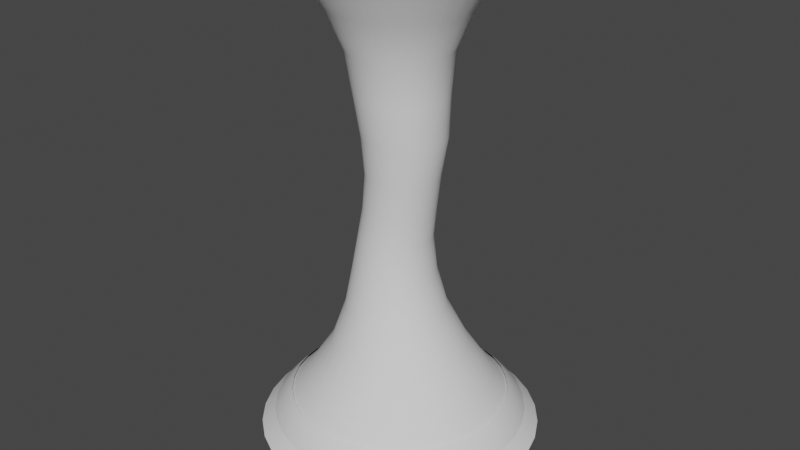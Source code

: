 # Source: TornadoMeshes02.blend  (saved by Blender 2.93.21; exported with 4.5.12 LTS)
import bpy
from mathutils import Matrix  # noqa: F401  (used for matrix-valued properties, if any)

bpy.ops.wm.read_factory_settings(use_empty=True)
scene = bpy.context.scene
scene.name = 'Scene'

# ---- collections
col_collection = bpy.data.collections.new('Collection'); scene.collection.children.link(col_collection)

# ---- world
world_world = bpy.data.worlds.new('World'); scene.world = world_world
world_world.use_nodes = True; world_world.node_tree.nodes.clear()
_N = world_world.node_tree.nodes; _L = world_world.node_tree.links
n0 = _N.new('ShaderNodeOutputWorld'); n0.name = 'World Output'; n0.location = (300, 300)
n1 = _N.new('ShaderNodeBackground'); n1.name = 'Background'; n1.location = (10, 300)
n1.inputs[0].default_value = (0.05088, 0.05088, 0.05088, 1.0)
_L.new(n1.outputs[0], n0.inputs[0])
n0.is_active_output = True
world_world.color = (0.05088, 0.05088, 0.05088)
world_world.use_sun_shadow = False
world_world.sun_shadow_jitter_overblur = 0.0

# ---- meshes
me_cylinder = bpy.data.meshes.new('Cylinder')
me_cylinder.from_pydata([(-3.274e-08, 3.296, 0.0), (-1.71e-08, 2.139, 11.0), (0.6429, 3.232, 0.0), (0.4172, 2.098, 11.0), (1.261, 3.045, 0.0), (0.8185, 1.976, 11.0), (1.831, 2.74, 0.0), (1.188, 1.778, 11.0), (2.33, 2.33, 0.0), (1.512, 1.512, 11.0), (2.74, 1.831, 0.0), (1.778, 1.188, 11.0), (3.045, 1.261, 0.0), (1.976, 0.8185, 11.0), (3.232, 0.6429, 0.0), (2.098, 0.4172, 11.0), (3.296, -8.445e-08, 0.0), (2.139, -7.37e-08, 11.0), (3.232, -0.6429, 0.0), (2.098, -0.4172, 11.0), (3.045, -1.261, 0.0), (1.976, -0.8185, 11.0), (2.74, -1.831, 0.0), (1.778, -1.188, 11.0), (2.33, -2.33, 0.0), (1.512, -1.512, 11.0), (1.831, -2.74, 0.0), (1.188, -1.778, 11.0), (1.261, -3.045, 0.0), (0.8185, -1.976, 11.0), (0.6429, -3.232, 0.0), (0.4172, -2.098, 11.0), (-3.208e-07, -3.296, 0.0), (-2.041e-07, -2.139, 11.0), (-0.6429, -3.232, 0.0), (-0.4172, -2.098, 11.0), (-1.261, -3.045, 0.0), (-0.8185, -1.976, 11.0), (-1.831, -2.74, 0.0), (-1.188, -1.778, 11.0), (-2.33, -2.33, 0.0), (-1.512, -1.512, 11.0), (-2.74, -1.831, 0.0), (-1.778, -1.188, 11.0), (-3.045, -1.261, 0.0), (-1.976, -0.8185, 11.0), (-3.232, -0.6429, 0.0), (-2.098, -0.4172, 11.0), (-3.296, 9.89e-08, 0.0), (-2.139, 4.53e-08, 11.0), (-3.232, 0.6429, 0.0), (-2.098, 0.4172, 11.0), (-3.045, 1.261, 0.0), (-1.976, 0.8185, 11.0), (-2.74, 1.831, 0.0), (-1.778, 1.188, 11.0), (-2.33, 2.33, 0.0), (-1.512, 1.512, 11.0), (-1.831, 2.74, 0.0), (-1.188, 1.778, 11.0), (-1.261, 3.045, 0.0), (-0.8185, 1.976, 11.0), (-0.6429, 3.232, 0.0), (-0.4172, 2.098, 11.0), (-0.1077, 1.171, 3.079), (-0.008649, 0.8176, 5.504), (0.0514, 1.039, 8.175), (0.254, 1.019, 8.175), (0.1508, 0.802, 5.504), (0.1197, 1.148, 3.08), (0.4489, 0.9595, 8.175), (0.3041, 0.7556, 5.504), (0.3383, 1.081, 3.081), (0.6284, 0.8636, 8.174), (0.4455, 0.6801, 5.504), (0.5395, 0.9726, 3.081), (0.7858, 0.7344, 8.174), (0.5695, 0.5786, 5.504), (0.7158, 0.8268, 3.081), (0.915, 0.577, 8.174), (0.6714, 0.4547, 5.503), (0.8604, 0.6494, 3.082), (1.011, 0.3975, 8.174), (0.747, 0.3132, 5.503), (0.9677, 0.4472, 3.082), (1.07, 0.2026, 8.174), (0.7936, 0.1597, 5.503), (1.034, 0.228, 3.082), (1.09, -4.452e-08, 8.174), (0.8093, -3.873e-08, 5.503), (1.056, -4.683e-08, 3.082), (1.07, -0.2026, 8.174), (0.7936, -0.1597, 5.503), (1.034, -0.228, 3.082), (1.011, -0.3975, 8.174), (0.747, -0.3132, 5.503), (0.9677, -0.4472, 3.082), (0.915, -0.577, 8.174), (0.6714, -0.4547, 5.503), (0.8604, -0.6494, 3.082), (0.7858, -0.7344, 8.174), (0.5695, -0.5786, 5.504), (0.7158, -0.8268, 3.081), (0.6284, -0.8636, 8.174), (0.4455, -0.6801, 5.504), (0.5395, -0.9726, 3.081), (0.4489, -0.9595, 8.175), (0.3041, -0.7556, 5.504), (0.3383, -1.081, 3.081), (0.254, -1.019, 8.175), (0.1508, -0.802, 5.504), (0.1197, -1.148, 3.08), (0.0514, -1.039, 8.175), (-0.008649, -0.8176, 5.504), (-0.1077, -1.171, 3.079), (-0.1512, -1.019, 8.175), (-0.1681, -0.8019, 5.504), (-0.3355, -1.15, 3.079), (-0.3461, -0.9595, 8.176), (-0.3215, -0.7554, 5.504), (-0.5548, -1.083, 3.078), (-0.5256, -0.8636, 8.176), (-0.4631, -0.6799, 5.504), (-0.757, -0.9755, 3.078), (-0.683, -0.7344, 8.176), (-0.5872, -0.5783, 5.504), (-0.9345, -0.83, 3.077), (-0.8122, -0.577, 8.176), (-0.6893, -0.4543, 5.504), (-1.08, -0.6524, 3.077), (-0.9081, -0.3975, 8.176), (-0.7651, -0.3129, 5.504), (-1.189, -0.4495, 3.077), (-0.9673, -0.2026, 8.176), (-0.8118, -0.1595, 5.504), (-1.255, -0.2292, 3.077), (-0.9872, 1.327e-08, 8.176), (-0.8275, 6.788e-09, 5.504), (-1.278, 1.846e-08, 3.076), (-0.9673, 0.2026, 8.176), (-0.8118, 0.1595, 5.504), (-1.255, 0.2292, 3.077), (-0.9081, 0.3975, 8.176), (-0.7651, 0.3129, 5.504), (-1.189, 0.4495, 3.077), (-0.8122, 0.577, 8.176), (-0.6893, 0.4543, 5.504), (-1.08, 0.6524, 3.077), (-0.683, 0.7344, 8.176), (-0.5872, 0.5783, 5.504), (-0.9345, 0.83, 3.077), (-0.5256, 0.8636, 8.176), (-0.4631, 0.6799, 5.504), (-0.757, 0.9755, 3.078), (-0.3461, 0.9595, 8.176), (-0.3215, 0.7554, 5.504), (-0.5548, 1.083, 3.078), (-0.1512, 1.019, 8.175), (-0.1681, 0.8019, 5.504), (-0.3355, 1.15, 3.079), (0.4299, 2.161, 1.171), (0.8433, 2.036, 1.171), (1.224, 1.832, 1.171), (1.558, 1.558, 1.171), (1.832, 1.224, 1.171), (2.036, 0.8433, 1.171), (2.161, 0.4299, 1.171), (2.204, -7.564e-08, 1.171), (2.161, -0.4299, 1.171), (2.036, -0.8433, 1.171), (1.832, -1.224, 1.171), (1.558, -1.558, 1.171), (1.224, -1.832, 1.171), (0.8433, -2.036, 1.171), (0.4299, -2.161, 1.171), (-2.137e-07, -2.204, 1.171), (-0.4299, -2.161, 1.171), (-0.8433, -2.036, 1.171), (-1.224, -1.832, 1.171), (-1.558, -1.558, 1.171), (-1.832, -1.224, 1.171), (-2.036, -0.8433, 1.171), (-2.161, -0.4299, 1.171), (-2.204, 4.696e-08, 1.171), (-2.161, 0.4299, 1.171), (-2.036, 0.8433, 1.171), (-1.832, 1.224, 1.171), (-1.558, 1.558, 1.171), (-1.224, 1.832, 1.171), (-0.8433, 2.036, 1.171), (-0.4299, 2.161, 1.171), (-2.106e-08, 2.204, 1.171), (-0.0003695, 1.589, 2.117), (0.3097, 1.559, 2.117), (0.6079, 1.468, 2.117), (0.8827, 1.322, 2.117), (1.124, 1.124, 2.117), (1.321, 0.883, 2.117), (1.468, 0.6082, 2.117), (1.559, 0.3101, 2.117), (1.589, -5.597e-08, 2.117), (1.559, -0.3101, 2.117), (1.468, -0.6082, 2.117), (1.321, -0.883, 2.117), (1.124, -1.124, 2.117), (0.8827, -1.322, 2.117), (0.6079, -1.468, 2.117), (0.3097, -1.559, 2.117), (-0.0003696, -1.589, 2.117), (-0.3104, -1.559, 2.117), (-0.6086, -1.468, 2.117), (-0.8834, -1.322, 2.117), (-1.124, -1.124, 2.117), (-1.322, -0.883, 2.117), (-1.469, -0.6082, 2.117), (-1.559, -0.3101, 2.117), (-1.59, 3.246e-08, 2.117), (-1.559, 0.3101, 2.117), (-1.469, 0.6082, 2.117), (-1.322, 0.883, 2.117), (-1.124, 1.124, 2.117), (-0.8834, 1.322, 2.117), (-0.6086, 1.468, 2.117), (-0.3104, 1.559, 2.117), (-5.116e-09, 1.592, 10.07), (0.3106, 1.562, 10.07), (0.6093, 1.471, 10.07), (0.8845, 1.324, 10.07), (1.126, 1.126, 10.07), (1.324, 0.8845, 10.07), (1.471, 0.6093, 10.07), (1.562, 0.3106, 10.07), (1.592, -5.867e-08, 10.07), (1.562, -0.3106, 10.07), (1.471, -0.6093, 10.07), (1.324, -0.8845, 10.07), (1.126, -1.126, 10.07), (0.8845, -1.324, 10.07), (0.6093, -1.471, 10.07), (0.3106, -1.562, 10.07), (-1.443e-07, -1.592, 10.07), (-0.3106, -1.562, 10.07), (-0.6093, -1.471, 10.07), (-0.8845, -1.324, 10.07), (-1.126, -1.126, 10.07), (-1.324, -0.8845, 10.07), (-1.471, -0.6093, 10.07), (-1.562, -0.3106, 10.07), (-1.592, 2.991e-08, 10.07), (-1.562, 0.3106, 10.07), (-1.471, 0.6093, 10.07), (-1.324, 0.8845, 10.07), (-1.126, 1.126, 10.07), (-0.8845, 1.324, 10.07), (-0.6093, 1.471, 10.07), (-0.3106, 1.562, 10.07), (0.23, 1.156, 9.176), (0.4512, 1.089, 9.176), (0.6551, 0.9804, 9.176), (0.8337, 0.8337, 9.176), (0.9804, 0.6551, 9.176), (1.089, 0.4512, 9.176), (1.156, 0.23, 9.176), (1.179, -4.832e-08, 9.176), (1.156, -0.23, 9.176), (1.089, -0.4512, 9.176), (0.9804, -0.6551, 9.176), (0.8337, -0.8337, 9.176), (0.6551, -0.9804, 9.176), (0.4512, -1.089, 9.176), (0.23, -1.156, 9.176), (-1.015e-07, -1.179, 9.176), (-0.23, -1.156, 9.176), (-0.4512, -1.089, 9.176), (-0.6551, -0.9804, 9.176), (-0.8337, -0.8337, 9.176), (-0.9804, -0.6551, 9.176), (-1.089, -0.4512, 9.176), (-1.156, -0.23, 9.176), (-1.179, 1.728e-08, 9.176), (-1.156, 0.23, 9.176), (-1.089, 0.4512, 9.176), (-0.9804, 0.6551, 9.176), (-0.8337, 0.8337, 9.176), (-0.6551, 0.9804, 9.176), (-0.4512, 1.089, 9.176), (-0.23, 1.156, 9.176), (1.584e-09, 1.179, 9.176), (0.2507, 0.8155, 6.363), (0.6765, 0.588, 6.363), (0.8567, 0.3182, 6.363), (0.7798, -0.462, 6.363), (0.6765, -0.588, 6.363), (0.4067, -0.7682, 6.363), (-0.0737, -0.8155, 6.362), (-0.2297, -0.7682, 6.362), (-0.4995, -0.5879, 6.362), (-0.603, -0.4619, 6.362), (-0.603, 0.4619, 6.362), (-0.3735, 0.6913, 6.362), (-0.0737, 0.8155, 6.362), (-0.1582, 0.9654, 3.955), (0.0301, 0.9469, 3.955), (0.2112, 0.8919, 3.955), (0.378, 0.8027, 3.955), (0.5243, 0.6826, 3.955), (0.6443, 0.5363, 3.955), (0.7335, 0.3694, 3.955), (0.7884, 0.1883, 3.955), (0.807, -3.927e-08, 3.955), (0.7884, -0.1883, 3.955), (0.7335, -0.3694, 3.955), (0.6443, -0.5364, 3.955), (0.5243, -0.6826, 3.955), (0.378, -0.8027, 3.955), (0.2112, -0.8919, 3.955), (0.0301, -0.9469, 3.955), (-0.1582, -0.9654, 3.955), (-0.3465, -0.9469, 3.955), (-0.5275, -0.8919, 3.955), (-0.6944, -0.8027, 3.955), (-0.8407, -0.6826, 3.955), (-0.9607, -0.5364, 3.955), (-1.05, -0.3694, 3.955), (-1.105, -0.1883, 3.955), (-1.123, 1.444e-08, 3.955), (-1.105, 0.1883, 3.955), (-1.05, 0.3694, 3.955), (-0.9607, 0.5364, 3.955), (-0.8407, 0.6826, 3.955), (-0.6944, 0.8027, 3.955), (-0.5275, 0.8919, 3.955), (-0.3465, 0.9469, 3.955), (-0.1176, 0.8428, 4.844), (0.04703, 0.8266, 4.844), (0.2051, 0.7787, 4.844), (0.3506, 0.7007, 4.844), (0.4782, 0.5959, 4.844), (0.5832, 0.4683, 4.844), (0.6613, 0.3226, 4.844), (0.7094, 0.1644, 4.844), (0.7257, -3.893e-08, 4.844), (0.7094, -0.1644, 4.844), (0.6613, -0.3226, 4.844), (0.5832, -0.4683, 4.844), (0.4782, -0.5959, 4.844), (0.3506, -0.7007, 4.844), (0.2051, -0.7787, 4.844), (0.04703, -0.8266, 4.844), (-0.1176, -0.8428, 4.844), (-0.2824, -0.8265, 4.844), (-0.441, -0.7784, 4.844), (-0.5873, -0.7004, 4.843), (-0.7156, -0.5955, 4.843), (-0.8209, -0.4678, 4.843), (-0.899, -0.3222, 4.843), (-0.947, -0.1643, 4.843), (-0.9632, 7.92e-09, 4.843), (-0.947, 0.1643, 4.843), (-0.899, 0.3222, 4.843), (-0.8209, 0.4678, 4.843), (-0.7156, 0.5955, 4.843), (-0.5873, 0.7004, 4.843), (-0.441, 0.7784, 4.844), (-0.2824, 0.8265, 4.844), (0.1335, 0.9432, 7.259), (0.3175, 0.9251, 7.259), (0.4943, 0.8714, 7.259), (0.6573, 0.7843, 7.26), (0.8001, 0.667, 7.26), (0.9174, 0.5241, 7.26), (1.005, 0.361, 7.26), (1.058, 0.184, 7.26), (1.076, -4.176e-08, 7.26), (1.058, -0.184, 7.26), (1.005, -0.361, 7.26), (0.9174, -0.5241, 7.26), (0.8001, -0.667, 7.26), (0.6573, -0.7843, 7.26), (0.4943, -0.8714, 7.259), (0.3175, -0.9251, 7.259), (0.1335, -0.9432, 7.259), (-0.05035, -0.9251, 7.259), (-0.2272, -0.8714, 7.259), (-0.3902, -0.7842, 7.259), (-0.533, -0.6669, 7.259), (-0.6502, -0.524, 7.259), (-0.7373, -0.3609, 7.259), (-0.791, -0.184, 7.259), (-0.8091, 1.071e-08, 7.259), (-0.791, 0.184, 7.259), (-0.7373, 0.3609, 7.259), (-0.6502, 0.524, 7.259), (-0.533, 0.6669, 7.259), (-0.3902, 0.7842, 7.259), (-0.2272, 0.8714, 7.259), (-0.05035, 0.9251, 7.259), (0.4067, 0.7682, 6.363), (0.5505, 0.6914, 6.363), (0.7798, 0.462, 6.363), (0.904, 0.1622, 6.363), (0.92, -3.904e-08, 6.363), (0.904, -0.1622, 6.363), (0.8567, -0.3182, 6.363), (0.5505, -0.6914, 6.363), (0.2507, -0.8155, 6.363), (0.08853, -0.8315, 6.362), (-0.3735, -0.6913, 6.362), (-0.6799, -0.3182, 6.362), (-0.7272, -0.1622, 6.362), (-0.7432, 7.227e-09, 6.362), (-0.7272, 0.1622, 6.362), (-0.6799, 0.3182, 6.362), (-0.4995, 0.5879, 6.362), (-0.2297, 0.7682, 6.362), (0.08853, 0.8315, 6.362)], [], [(224, 1, 3, 225), (225, 3, 5, 226), (226, 5, 7, 227), (227, 7, 9, 228), (228, 9, 11, 229), (229, 11, 13, 230), (230, 13, 15, 231), (231, 15, 17, 232), (232, 17, 19, 233), (233, 19, 21, 234), (234, 21, 23, 235), (235, 23, 25, 236), (236, 25, 27, 237), (237, 27, 29, 238), (238, 29, 31, 239), (239, 31, 33, 240), (240, 33, 35, 241), (241, 35, 37, 242), (242, 37, 39, 243), (243, 39, 41, 244), (244, 41, 43, 245), (245, 43, 45, 246), (246, 45, 47, 247), (247, 47, 49, 248), (248, 49, 51, 249), (249, 51, 53, 250), (250, 53, 55, 251), (251, 55, 57, 252), (252, 57, 59, 253), (253, 59, 61, 254), (364, 158, 65, 333), (254, 61, 63, 255), (255, 63, 1, 224), (223, 159, 64, 192), (396, 157, 66, 365), (222, 156, 159, 223), (363, 155, 158, 364), (395, 154, 157, 396), (221, 153, 156, 222), (362, 152, 155, 363), (394, 151, 154, 395), (220, 150, 153, 221), (361, 149, 152, 362), (393, 148, 151, 394), (219, 147, 150, 220), (360, 146, 149, 361), (392, 145, 148, 393), (218, 144, 147, 219), (359, 143, 146, 360), (391, 142, 145, 392), (217, 141, 144, 218), (358, 140, 143, 359), (390, 139, 142, 391), (216, 138, 141, 217), (357, 137, 140, 358), (389, 136, 139, 390), (215, 135, 138, 216), (356, 134, 137, 357), (388, 133, 136, 389), (214, 132, 135, 215), (355, 131, 134, 356), (387, 130, 133, 388), (213, 129, 132, 214), (354, 128, 131, 355), (386, 127, 130, 387), (212, 126, 129, 213), (353, 125, 128, 354), (385, 124, 127, 386), (211, 123, 126, 212), (352, 122, 125, 353), (384, 121, 124, 385), (210, 120, 123, 211), (351, 119, 122, 352), (383, 118, 121, 384), (209, 117, 120, 210), (350, 116, 119, 351), (382, 115, 118, 383), (208, 114, 117, 209), (349, 113, 116, 350), (381, 112, 115, 382), (207, 111, 114, 208), (348, 110, 113, 349), (380, 109, 112, 381), (206, 108, 111, 207), (347, 107, 110, 348), (379, 106, 109, 380), (205, 105, 108, 206), (346, 104, 107, 347), (378, 103, 106, 379), (204, 102, 105, 205), (345, 101, 104, 346), (377, 100, 103, 378), (203, 99, 102, 204), (344, 98, 101, 345), (376, 97, 100, 377), (202, 96, 99, 203), (343, 95, 98, 344), (375, 94, 97, 376), (201, 93, 96, 202), (342, 92, 95, 343), (374, 91, 94, 375), (200, 90, 93, 201), (341, 89, 92, 342), (373, 88, 91, 374), (199, 87, 90, 200), (340, 86, 89, 341), (372, 85, 88, 373), (198, 84, 87, 199), (339, 83, 86, 340), (371, 82, 85, 372), (197, 81, 84, 198), (338, 80, 83, 339), (370, 79, 82, 371), (196, 78, 81, 197), (337, 77, 80, 338), (369, 76, 79, 370), (195, 75, 78, 196), (336, 74, 77, 337), (368, 73, 76, 369), (194, 72, 75, 195), (335, 71, 74, 336), (367, 70, 73, 368), (193, 69, 72, 194), (334, 68, 71, 335), (366, 67, 70, 367), (192, 64, 69, 193), (333, 65, 68, 334), (365, 66, 67, 366), (0, 191, 160, 2), (2, 160, 161, 4), (4, 161, 162, 6), (6, 162, 163, 8), (8, 163, 164, 10), (10, 164, 165, 12), (12, 165, 166, 14), (14, 166, 167, 16), (16, 167, 168, 18), (18, 168, 169, 20), (20, 169, 170, 22), (22, 170, 171, 24), (24, 171, 172, 26), (26, 172, 173, 28), (28, 173, 174, 30), (30, 174, 175, 32), (32, 175, 176, 34), (34, 176, 177, 36), (36, 177, 178, 38), (38, 178, 179, 40), (40, 179, 180, 42), (42, 180, 181, 44), (44, 181, 182, 46), (46, 182, 183, 48), (48, 183, 184, 50), (50, 184, 185, 52), (52, 185, 186, 54), (54, 186, 187, 56), (56, 187, 188, 58), (58, 188, 189, 60), (60, 189, 190, 62), (62, 190, 191, 0), (191, 192, 193, 160), (160, 193, 194, 161), (161, 194, 195, 162), (162, 195, 196, 163), (163, 196, 197, 164), (164, 197, 198, 165), (165, 198, 199, 166), (166, 199, 200, 167), (167, 200, 201, 168), (168, 201, 202, 169), (169, 202, 203, 170), (170, 203, 204, 171), (171, 204, 205, 172), (172, 205, 206, 173), (173, 206, 207, 174), (174, 207, 208, 175), (175, 208, 209, 176), (176, 209, 210, 177), (177, 210, 211, 178), (178, 211, 212, 179), (179, 212, 213, 180), (180, 213, 214, 181), (181, 214, 215, 182), (182, 215, 216, 183), (183, 216, 217, 184), (184, 217, 218, 185), (185, 218, 219, 186), (186, 219, 220, 187), (187, 220, 221, 188), (188, 221, 222, 189), (189, 222, 223, 190), (190, 223, 192, 191), (286, 255, 224, 287), (285, 254, 255, 286), (284, 253, 254, 285), (283, 252, 253, 284), (282, 251, 252, 283), (281, 250, 251, 282), (280, 249, 250, 281), (279, 248, 249, 280), (278, 247, 248, 279), (277, 246, 247, 278), (276, 245, 246, 277), (275, 244, 245, 276), (274, 243, 244, 275), (273, 242, 243, 274), (272, 241, 242, 273), (271, 240, 241, 272), (270, 239, 240, 271), (269, 238, 239, 270), (268, 237, 238, 269), (267, 236, 237, 268), (266, 235, 236, 267), (265, 234, 235, 266), (264, 233, 234, 265), (263, 232, 233, 264), (262, 231, 232, 263), (261, 230, 231, 262), (260, 229, 230, 261), (259, 228, 229, 260), (258, 227, 228, 259), (257, 226, 227, 258), (256, 225, 226, 257), (287, 224, 225, 256), (66, 287, 256, 67), (67, 256, 257, 70), (70, 257, 258, 73), (73, 258, 259, 76), (76, 259, 260, 79), (79, 260, 261, 82), (82, 261, 262, 85), (85, 262, 263, 88), (88, 263, 264, 91), (91, 264, 265, 94), (94, 265, 266, 97), (97, 266, 267, 100), (100, 267, 268, 103), (103, 268, 269, 106), (106, 269, 270, 109), (109, 270, 271, 112), (112, 271, 272, 115), (115, 272, 273, 118), (118, 273, 274, 121), (121, 274, 275, 124), (124, 275, 276, 127), (127, 276, 277, 130), (130, 277, 278, 133), (133, 278, 279, 136), (136, 279, 280, 139), (139, 280, 281, 142), (142, 281, 282, 145), (145, 282, 283, 148), (148, 283, 284, 151), (151, 284, 285, 154), (154, 285, 286, 157), (157, 286, 287, 66), (64, 301, 302, 69), (69, 302, 303, 72), (72, 303, 304, 75), (75, 304, 305, 78), (78, 305, 306, 81), (81, 306, 307, 84), (84, 307, 308, 87), (87, 308, 309, 90), (90, 309, 310, 93), (93, 310, 311, 96), (96, 311, 312, 99), (99, 312, 313, 102), (102, 313, 314, 105), (105, 314, 315, 108), (108, 315, 316, 111), (111, 316, 317, 114), (114, 317, 318, 117), (117, 318, 319, 120), (120, 319, 320, 123), (123, 320, 321, 126), (126, 321, 322, 129), (129, 322, 323, 132), (132, 323, 324, 135), (135, 324, 325, 138), (138, 325, 326, 141), (141, 326, 327, 144), (144, 327, 328, 147), (147, 328, 329, 150), (150, 329, 330, 153), (153, 330, 331, 156), (156, 331, 332, 159), (159, 332, 301, 64), (301, 333, 334, 302), (302, 334, 335, 303), (303, 335, 336, 304), (304, 336, 337, 305), (305, 337, 338, 306), (306, 338, 339, 307), (307, 339, 340, 308), (308, 340, 341, 309), (309, 341, 342, 310), (310, 342, 343, 311), (311, 343, 344, 312), (312, 344, 345, 313), (313, 345, 346, 314), (314, 346, 347, 315), (315, 347, 348, 316), (316, 348, 349, 317), (317, 349, 350, 318), (318, 350, 351, 319), (319, 351, 352, 320), (320, 352, 353, 321), (321, 353, 354, 322), (322, 354, 355, 323), (323, 355, 356, 324), (324, 356, 357, 325), (325, 357, 358, 326), (326, 358, 359, 327), (327, 359, 360, 328), (328, 360, 361, 329), (329, 361, 362, 330), (330, 362, 363, 331), (331, 363, 364, 332), (332, 364, 333, 301), (415, 365, 366, 288), (288, 366, 367, 397), (397, 367, 368, 398), (398, 368, 369, 289), (289, 369, 370, 399), (399, 370, 371, 290), (290, 371, 372, 400), (400, 372, 373, 401), (401, 373, 374, 402), (402, 374, 375, 403), (403, 375, 376, 291), (291, 376, 377, 292), (292, 377, 378, 404), (404, 378, 379, 293), (293, 379, 380, 405), (405, 380, 381, 406), (406, 381, 382, 294), (294, 382, 383, 295), (295, 383, 384, 407), (407, 384, 385, 296), (296, 385, 386, 297), (297, 386, 387, 408), (408, 387, 388, 409), (409, 388, 389, 410), (410, 389, 390, 411), (411, 390, 391, 412), (412, 391, 392, 298), (298, 392, 393, 413), (413, 393, 394, 299), (299, 394, 395, 414), (414, 395, 396, 300), (300, 396, 365, 415), (158, 300, 415, 65), (155, 414, 300, 158), (152, 299, 414, 155), (149, 413, 299, 152), (146, 298, 413, 149), (143, 412, 298, 146), (140, 411, 412, 143), (137, 410, 411, 140), (134, 409, 410, 137), (131, 408, 409, 134), (128, 297, 408, 131), (125, 296, 297, 128), (122, 407, 296, 125), (119, 295, 407, 122), (116, 294, 295, 119), (113, 406, 294, 116), (110, 405, 406, 113), (107, 293, 405, 110), (104, 404, 293, 107), (101, 292, 404, 104), (98, 291, 292, 101), (95, 403, 291, 98), (92, 402, 403, 95), (89, 401, 402, 92), (86, 400, 401, 89), (83, 290, 400, 86), (80, 399, 290, 83), (77, 289, 399, 80), (74, 398, 289, 77), (71, 397, 398, 74), (68, 288, 397, 71), (65, 415, 288, 68)])
me_cylinder.polygons.foreach_set('use_smooth', [True] * 384)
_uv = me_cylinder.uv_layers.new(name='UVMap')
_uv.uv.foreach_set('vector', [1.0, 0.9148, 1.0, 1.0, 0.9688, 1.0, 0.9688, 0.9148, 0.9688, 0.9148, 0.9688, 1.0, 0.9375, 1.0, 0.9375, 0.9148, 0.9375, 0.9148, 0.9375, 1.0, 0.9062, 1.0, 0.9062, 0.9148, 0.9062, 0.9148, 0.9062, 1.0, 0.875, 1.0, 0.875, 0.9148, 0.875, 0.9148, 0.875, 1.0, 0.8437, 1.0, 0.8438, 0.9148, 0.8438, 0.9148, 0.8437, 1.0, 0.8125, 1.0, 0.8125, 0.9148, 0.8125, 0.9148, 0.8125, 1.0, 0.7812, 1.0, 0.7812, 0.9148, 0.7812, 0.9148, 0.7812, 1.0, 0.75, 1.0, 0.75, 0.9148, 0.75, 0.9148, 0.75, 1.0, 0.7188, 1.0, 0.7188, 0.9148, 0.7188, 0.9148, 0.7188, 1.0, 0.6875, 1.0, 0.6875, 0.9148, 0.6875, 0.9148, 0.6875, 1.0, 0.6562, 1.0, 0.6563, 0.9148, 0.6563, 0.9148, 0.6562, 1.0, 0.625, 1.0, 0.625, 0.9148, 0.625, 0.9148, 0.625, 1.0, 0.5938, 1.0, 0.5937, 0.9148, 0.5937, 0.9148, 0.5938, 1.0, 0.5625, 1.0, 0.5625, 0.9148, 0.5625, 0.9148, 0.5625, 1.0, 0.5312, 1.0, 0.5312, 0.9148, 0.5312, 0.9148, 0.5312, 1.0, 0.5, 1.0, 0.5, 0.9148, 0.5, 0.9148, 0.5, 1.0, 0.4688, 1.0, 0.4688, 0.9148, 0.4688, 0.9148, 0.4688, 1.0, 0.4375, 1.0, 0.4375, 0.9148, 0.4375, 0.9148, 0.4375, 1.0, 0.4062, 1.0, 0.4063, 0.9148, 0.4063, 0.9148, 0.4062, 1.0, 0.375, 1.0, 0.375, 0.9148, 0.375, 0.9148, 0.375, 1.0, 0.3438, 1.0, 0.3438, 0.9148, 0.3438, 0.9148, 0.3438, 1.0, 0.3125, 1.0, 0.3125, 0.9148, 0.3125, 0.9148, 0.3125, 1.0, 0.2812, 1.0, 0.2812, 0.9148, 0.2812, 0.9148, 0.2812, 1.0, 0.25, 1.0, 0.25, 0.9148, 0.25, 0.9148, 0.25, 1.0, 0.2188, 1.0, 0.2188, 0.9148, 0.2188, 0.9148, 0.2188, 1.0, 0.1875, 1.0, 0.1875, 0.9148, 0.1875, 0.9148, 0.1875, 1.0, 0.1562, 1.0, 0.1562, 0.9148, 0.1562, 0.9148, 0.1562, 1.0, 0.125, 1.0, 0.125, 0.9148, 0.125, 0.9148, 0.125, 1.0, 0.09375, 1.0, 0.09375, 0.9148, 0.09375, 0.9148, 0.09375, 1.0, 0.0625, 1.0, 0.0625, 0.9148, 0.03125, 0.4509, 0.03125, 0.5015, 0.0, 0.5015, 0.0, 0.4509, 0.0625, 0.9148, 0.0625, 1.0, 0.03125, 1.0, 0.03125, 0.9148, 0.03125, 0.9148, 0.03125, 1.0, 0.0, 1.0, 0.0, 0.9148, 0.03125, 0.1925, 0.03125, 0.282, 0.0, 0.282, 0.0, 0.1925, 0.03125, 0.6759, 0.03125, 0.7522, 0.0, 0.7522, 0.0, 0.6759, 0.0625, 0.1925, 0.0625, 0.282, 0.03125, 0.282, 0.03125, 0.1925, 0.0625, 0.4509, 0.0625, 0.5015, 0.03125, 0.5015, 0.03125, 0.4509, 0.0625, 0.6759, 0.0625, 0.7522, 0.03125, 0.7522, 0.03125, 0.6759, 0.09375, 0.1925, 0.09375, 0.282, 0.0625, 0.282, 0.0625, 0.1925, 0.09375, 0.4509, 0.09375, 0.5015, 0.0625, 0.5015, 0.0625, 0.4509, 0.09375, 0.6759, 0.09375, 0.7522, 0.0625, 0.7522, 0.0625, 0.6759, 0.125, 0.1925, 0.125, 0.282, 0.09375, 0.282, 0.09375, 0.1925, 0.125, 0.4509, 0.125, 0.5015, 0.09375, 0.5015, 0.09375, 0.4509, 0.125, 0.6759, 0.125, 0.7522, 0.09375, 0.7522, 0.09375, 0.6759, 0.1562, 0.1925, 0.1563, 0.282, 0.125, 0.282, 0.125, 0.1925, 0.1562, 0.4509, 0.1563, 0.5015, 0.125, 0.5015, 0.125, 0.4509, 0.1563, 0.6759, 0.1563, 0.7522, 0.125, 0.7522, 0.125, 0.6759, 0.1875, 0.1925, 0.1875, 0.282, 0.1563, 0.282, 0.1562, 0.1925, 0.1875, 0.4509, 0.1875, 0.5015, 0.1563, 0.5015, 0.1562, 0.4509, 0.1875, 0.6759, 0.1875, 0.7522, 0.1563, 0.7522, 0.1563, 0.6759, 0.2188, 0.1925, 0.2188, 0.282, 0.1875, 0.282, 0.1875, 0.1925, 0.2188, 0.4509, 0.2188, 0.5015, 0.1875, 0.5015, 0.1875, 0.4509, 0.2188, 0.6759, 0.2188, 0.7522, 0.1875, 0.7522, 0.1875, 0.6759, 0.25, 0.1925, 0.25, 0.282, 0.2188, 0.282, 0.2188, 0.1925, 0.25, 0.4509, 0.25, 0.5015, 0.2188, 0.5015, 0.2188, 0.4509, 0.25, 0.6759, 0.25, 0.7522, 0.2188, 0.7522, 0.2188, 0.6759, 0.2812, 0.1925, 0.2813, 0.282, 0.25, 0.282, 0.25, 0.1925, 0.2812, 0.4509, 0.2812, 0.5015, 0.25, 0.5015, 0.25, 0.4509, 0.2812, 0.6759, 0.2813, 0.7522, 0.25, 0.7522, 0.25, 0.6759, 0.3125, 0.1925, 0.3125, 0.282, 0.2813, 0.282, 0.2812, 0.1925, 0.3125, 0.4509, 0.3125, 0.5015, 0.2812, 0.5015, 0.2812, 0.4509, 0.3125, 0.6759, 0.3125, 0.7522, 0.2813, 0.7522, 0.2812, 0.6759, 0.3438, 0.1925, 0.3438, 0.282, 0.3125, 0.282, 0.3125, 0.1925, 0.3437, 0.4509, 0.3437, 0.5015, 0.3125, 0.5015, 0.3125, 0.4509, 0.3438, 0.6759, 0.3438, 0.7522, 0.3125, 0.7522, 0.3125, 0.6759, 0.375, 0.1925, 0.375, 0.282, 0.3438, 0.282, 0.3438, 0.1925, 0.375, 0.4509, 0.375, 0.5015, 0.3437, 0.5015, 0.3437, 0.4509, 0.375, 0.6759, 0.375, 0.7522, 0.3438, 0.7522, 0.3438, 0.6759, 0.4062, 0.1925, 0.4062, 0.282, 0.375, 0.282, 0.375, 0.1925, 0.4062, 0.4509, 0.4063, 0.5015, 0.375, 0.5015, 0.375, 0.4509, 0.4062, 0.6759, 0.4062, 0.7522, 0.375, 0.7522, 0.375, 0.6759, 0.4375, 0.1925, 0.4375, 0.282, 0.4062, 0.282, 0.4062, 0.1925, 0.4375, 0.4509, 0.4375, 0.5015, 0.4063, 0.5015, 0.4062, 0.4509, 0.4375, 0.6759, 0.4375, 0.7522, 0.4062, 0.7522, 0.4062, 0.6759, 0.4687, 0.1925, 0.4688, 0.282, 0.4375, 0.282, 0.4375, 0.1925, 0.4687, 0.4509, 0.4687, 0.5015, 0.4375, 0.5015, 0.4375, 0.4509, 0.4687, 0.6759, 0.4688, 0.7522, 0.4375, 0.7522, 0.4375, 0.6759, 0.5, 0.1925, 0.5, 0.282, 0.4688, 0.282, 0.4687, 0.1925, 0.5, 0.4509, 0.5, 0.5015, 0.4687, 0.5015, 0.4687, 0.4509, 0.5, 0.6759, 0.5, 0.7522, 0.4688, 0.7522, 0.4687, 0.6759, 0.5312, 0.1925, 0.5312, 0.282, 0.5, 0.282, 0.5, 0.1925, 0.5312, 0.4509, 0.5312, 0.5015, 0.5, 0.5015, 0.5, 0.4509, 0.5312, 0.6759, 0.5312, 0.7522, 0.5, 0.7522, 0.5, 0.6759, 0.5625, 0.1925, 0.5625, 0.282, 0.5312, 0.282, 0.5312, 0.1925, 0.5625, 0.4509, 0.5625, 0.5015, 0.5312, 0.5015, 0.5312, 0.4509, 0.5625, 0.6759, 0.5625, 0.7522, 0.5312, 0.7522, 0.5312, 0.6759, 0.5938, 0.1925, 0.5938, 0.282, 0.5625, 0.282, 0.5625, 0.1925, 0.5937, 0.4509, 0.5938, 0.5015, 0.5625, 0.5015, 0.5625, 0.4509, 0.5938, 0.6759, 0.5937, 0.7522, 0.5625, 0.7522, 0.5625, 0.6759, 0.625, 0.1925, 0.625, 0.282, 0.5938, 0.282, 0.5938, 0.1925, 0.625, 0.4509, 0.625, 0.5015, 0.5938, 0.5015, 0.5937, 0.4509, 0.625, 0.6759, 0.625, 0.7522, 0.5937, 0.7522, 0.5938, 0.6759, 0.6562, 0.1925, 0.6562, 0.282, 0.625, 0.282, 0.625, 0.1925, 0.6562, 0.4509, 0.6562, 0.5015, 0.625, 0.5015, 0.625, 0.4509, 0.6563, 0.6759, 0.6562, 0.7522, 0.625, 0.7522, 0.625, 0.6759, 0.6875, 0.1925, 0.6875, 0.282, 0.6562, 0.282, 0.6562, 0.1925, 0.6875, 0.4509, 0.6875, 0.5015, 0.6562, 0.5015, 0.6562, 0.4509, 0.6875, 0.6759, 0.6875, 0.7522, 0.6562, 0.7522, 0.6563, 0.6759, 0.7188, 0.1925, 0.7188, 0.282, 0.6875, 0.282, 0.6875, 0.1925, 0.7187, 0.4509, 0.7187, 0.5015, 0.6875, 0.5015, 0.6875, 0.4509, 0.7188, 0.6759, 0.7188, 0.7522, 0.6875, 0.7522, 0.6875, 0.6759, 0.75, 0.1925, 0.75, 0.282, 0.7188, 0.282, 0.7188, 0.1925, 0.75, 0.4509, 0.75, 0.5015, 0.7187, 0.5015, 0.7187, 0.4509, 0.75, 0.6759, 0.75, 0.7522, 0.7188, 0.7522, 0.7188, 0.6759, 0.7812, 0.1925, 0.7813, 0.282, 0.75, 0.282, 0.75, 0.1925, 0.7812, 0.4509, 0.7812, 0.5015, 0.75, 0.5015, 0.75, 0.4509, 0.7813, 0.6759, 0.7813, 0.7522, 0.75, 0.7522, 0.75, 0.6759, 0.8125, 0.1925, 0.8125, 0.282, 0.7813, 0.282, 0.7812, 0.1925, 0.8125, 0.4509, 0.8125, 0.5015, 0.7812, 0.5015, 0.7812, 0.4509, 0.8125, 0.6759, 0.8125, 0.7522, 0.7813, 0.7522, 0.7813, 0.6759, 0.8437, 0.1925, 0.8438, 0.282, 0.8125, 0.282, 0.8125, 0.1925, 0.8438, 0.4509, 0.8438, 0.5015, 0.8125, 0.5015, 0.8125, 0.4509, 0.8438, 0.6759, 0.8438, 0.7522, 0.8125, 0.7522, 0.8125, 0.6759, 0.875, 0.1925, 0.875, 0.282, 0.8438, 0.282, 0.8437, 0.1925, 0.875, 0.4509, 0.875, 0.5015, 0.8438, 0.5015, 0.8438, 0.4509, 0.875, 0.6759, 0.875, 0.7522, 0.8438, 0.7522, 0.8438, 0.6759, 0.9062, 0.1925, 0.9062, 0.282, 0.875, 0.282, 0.875, 0.1925, 0.9062, 0.4509, 0.9062, 0.5015, 0.875, 0.5015, 0.875, 0.4509, 0.9062, 0.6759, 0.9062, 0.7522, 0.875, 0.7522, 0.875, 0.6759, 0.9375, 0.1925, 0.9375, 0.282, 0.9062, 0.282, 0.9062, 0.1925, 0.9375, 0.4509, 0.9375, 0.5015, 0.9062, 0.5015, 0.9062, 0.4509, 0.9375, 0.6759, 0.9375, 0.7522, 0.9062, 0.7522, 0.9062, 0.6759, 0.9687, 0.1925, 0.9688, 0.282, 0.9375, 0.282, 0.9375, 0.1925, 0.9687, 0.4509, 0.9688, 0.5015, 0.9375, 0.5015, 0.9375, 0.4509, 0.9687, 0.6759, 0.9687, 0.7522, 0.9375, 0.7522, 0.9375, 0.6759, 1.0, 0.1925, 1.0, 0.282, 0.9688, 0.282, 0.9687, 0.1925, 1.0, 0.4509, 1.0, 0.5015, 0.9688, 0.5015, 0.9687, 0.4509, 1.0, 0.6759, 1.0, 0.7522, 0.9687, 0.7522, 0.9687, 0.6759, 1.0, 0.0, 1.0, 0.1065, 0.9688, 0.1065, 0.9688, 0.0, 0.9688, 0.0, 0.9688, 0.1065, 0.9375, 0.1065, 0.9375, 0.0, 0.9375, 0.0, 0.9375, 0.1065, 0.9063, 0.1065, 0.9063, 0.0, 0.9063, 0.0, 0.9063, 0.1065, 0.875, 0.1065, 0.875, 0.0, 0.875, 0.0, 0.875, 0.1065, 0.8437, 0.1065, 0.8438, 0.0, 0.8438, 0.0, 0.8437, 0.1065, 0.8125, 0.1065, 0.8125, 0.0, 0.8125, 0.0, 0.8125, 0.1065, 0.7813, 0.1065, 0.7812, 0.0, 0.7812, 0.0, 0.7813, 0.1065, 0.75, 0.1065, 0.75, 0.0, 0.75, 0.0, 0.75, 0.1065, 0.7188, 0.1065, 0.7188, 0.0, 0.7188, 0.0, 0.7188, 0.1065, 0.6875, 0.1065, 0.6875, 0.0, 0.6875, 0.0, 0.6875, 0.1065, 0.6562, 0.1065, 0.6563, 0.0, 0.6563, 0.0, 0.6562, 0.1065, 0.625, 0.1065, 0.625, 0.0, 0.625, 0.0, 0.625, 0.1065, 0.5938, 0.1065, 0.5938, 0.0, 0.5938, 0.0, 0.5938, 0.1065, 0.5625, 0.1065, 0.5625, 0.0, 0.5625, 0.0, 0.5625, 0.1065, 0.5312, 0.1065, 0.5312, 0.0, 0.5312, 0.0, 0.5312, 0.1065, 0.5, 0.1065, 0.5, 0.0, 0.5, 0.0, 0.5, 0.1065, 0.4688, 0.1065, 0.4687, 0.0, 0.4687, 0.0, 0.4688, 0.1065, 0.4375, 0.1065, 0.4375, 0.0, 0.4375, 0.0, 0.4375, 0.1065, 0.4063, 0.1065, 0.4063, 0.0, 0.4063, 0.0, 0.4063, 0.1065, 0.375, 0.1065, 0.375, 0.0, 0.375, 0.0, 0.375, 0.1065, 0.3437, 0.1065, 0.3438, 0.0, 0.3438, 0.0, 0.3437, 0.1065, 0.3125, 0.1065, 0.3125, 0.0, 0.3125, 0.0, 0.3125, 0.1065, 0.2812, 0.1065, 0.2812, 0.0, 0.2812, 0.0, 0.2812, 0.1065, 0.25, 0.1065, 0.25, 0.0, 0.25, 0.0, 0.25, 0.1065, 0.2188, 0.1065, 0.2188, 0.0, 0.2188, 0.0, 0.2188, 0.1065, 0.1875, 0.1065, 0.1875, 0.0, 0.1875, 0.0, 0.1875, 0.1065, 0.1562, 0.1065, 0.1562, 0.0, 0.1562, 0.0, 0.1562, 0.1065, 0.125, 0.1065, 0.125, 0.0, 0.125, 0.0, 0.125, 0.1065, 0.09375, 0.1065, 0.09375, 0.0, 0.09375, 0.0, 0.09375, 0.1065, 0.0625, 0.1065, 0.0625, 0.0, 0.0625, 0.0, 0.0625, 0.1065, 0.03125, 0.1065, 0.03125, 0.0, 0.03125, 0.0, 0.03125, 0.1065, 0.0, 0.1065, 0.0, 0.0, 1.0, 0.1065, 1.0, 0.1925, 0.9687, 0.1925, 0.9688, 0.1065, 0.9688, 0.1065, 0.9687, 0.1925, 0.9375, 0.1925, 0.9375, 0.1065, 0.9375, 0.1065, 0.9375, 0.1925, 0.9062, 0.1925, 0.9063, 0.1065, 0.9063, 0.1065, 0.9062, 0.1925, 0.875, 0.1925, 0.875, 0.1065, 0.875, 0.1065, 0.875, 0.1925, 0.8437, 0.1925, 0.8437, 0.1065, 0.8437, 0.1065, 0.8437, 0.1925, 0.8125, 0.1925, 0.8125, 0.1065, 0.8125, 0.1065, 0.8125, 0.1925, 0.7812, 0.1925, 0.7813, 0.1065, 0.7813, 0.1065, 0.7812, 0.1925, 0.75, 0.1925, 0.75, 0.1065, 0.75, 0.1065, 0.75, 0.1925, 0.7188, 0.1925, 0.7188, 0.1065, 0.7188, 0.1065, 0.7188, 0.1925, 0.6875, 0.1925, 0.6875, 0.1065, 0.6875, 0.1065, 0.6875, 0.1925, 0.6562, 0.1925, 0.6562, 0.1065, 0.6562, 0.1065, 0.6562, 0.1925, 0.625, 0.1925, 0.625, 0.1065, 0.625, 0.1065, 0.625, 0.1925, 0.5938, 0.1925, 0.5938, 0.1065, 0.5938, 0.1065, 0.5938, 0.1925, 0.5625, 0.1925, 0.5625, 0.1065, 0.5625, 0.1065, 0.5625, 0.1925, 0.5312, 0.1925, 0.5312, 0.1065, 0.5312, 0.1065, 0.5312, 0.1925, 0.5, 0.1925, 0.5, 0.1065, 0.5, 0.1065, 0.5, 0.1925, 0.4687, 0.1925, 0.4688, 0.1065, 0.4688, 0.1065, 0.4687, 0.1925, 0.4375, 0.1925, 0.4375, 0.1065, 0.4375, 0.1065, 0.4375, 0.1925, 0.4062, 0.1925, 0.4063, 0.1065, 0.4063, 0.1065, 0.4062, 0.1925, 0.375, 0.1925, 0.375, 0.1065, 0.375, 0.1065, 0.375, 0.1925, 0.3438, 0.1925, 0.3437, 0.1065, 0.3437, 0.1065, 0.3438, 0.1925, 0.3125, 0.1925, 0.3125, 0.1065, 0.3125, 0.1065, 0.3125, 0.1925, 0.2812, 0.1925, 0.2812, 0.1065, 0.2812, 0.1065, 0.2812, 0.1925, 0.25, 0.1925, 0.25, 0.1065, 0.25, 0.1065, 0.25, 0.1925, 0.2188, 0.1925, 0.2188, 0.1065, 0.2188, 0.1065, 0.2188, 0.1925, 0.1875, 0.1925, 0.1875, 0.1065, 0.1875, 0.1065, 0.1875, 0.1925, 0.1562, 0.1925, 0.1562, 0.1065, 0.1562, 0.1065, 0.1562, 0.1925, 0.125, 0.1925, 0.125, 0.1065, 0.125, 0.1065, 0.125, 0.1925, 0.09375, 0.1925, 0.09375, 0.1065, 0.09375, 0.1065, 0.09375, 0.1925, 0.0625, 0.1925, 0.0625, 0.1065, 0.0625, 0.1065, 0.0625, 0.1925, 0.03125, 0.1925, 0.03125, 0.1065, 0.03125, 0.1065, 0.03125, 0.1925, 0.0, 0.1925, 0.0, 0.1065, 0.03125, 0.8341, 0.03125, 0.9148, 0.0, 0.9148, 0.0, 0.8341, 0.0625, 0.8341, 0.0625, 0.9148, 0.03125, 0.9148, 0.03125, 0.8341, 0.09375, 0.8341, 0.09375, 0.9148, 0.0625, 0.9148, 0.0625, 0.8341, 0.125, 0.8341, 0.125, 0.9148, 0.09375, 0.9148, 0.09375, 0.8341, 0.1562, 0.8341, 0.1562, 0.9148, 0.125, 0.9148, 0.125, 0.8341, 0.1875, 0.8341, 0.1875, 0.9148, 0.1562, 0.9148, 0.1562, 0.8341, 0.2188, 0.8341, 0.2188, 0.9148, 0.1875, 0.9148, 0.1875, 0.8341, 0.25, 0.8341, 0.25, 0.9148, 0.2188, 0.9148, 0.2188, 0.8341, 0.2812, 0.8341, 0.2812, 0.9148, 0.25, 0.9148, 0.25, 0.8341, 0.3125, 0.8341, 0.3125, 0.9148, 0.2812, 0.9148, 0.2812, 0.8341, 0.3438, 0.8341, 0.3438, 0.9148, 0.3125, 0.9148, 0.3125, 0.8341, 0.375, 0.8341, 0.375, 0.9148, 0.3438, 0.9148, 0.3438, 0.8341, 0.4062, 0.8341, 0.4063, 0.9148, 0.375, 0.9148, 0.375, 0.8341, 0.4375, 0.8341, 0.4375, 0.9148, 0.4063, 0.9148, 0.4062, 0.8341, 0.4688, 0.8341, 0.4688, 0.9148, 0.4375, 0.9148, 0.4375, 0.8341, 0.5, 0.8341, 0.5, 0.9148, 0.4688, 0.9148, 0.4688, 0.8341, 0.5312, 0.8341, 0.5312, 0.9148, 0.5, 0.9148, 0.5, 0.8341, 0.5625, 0.8341, 0.5625, 0.9148, 0.5312, 0.9148, 0.5312, 0.8341, 0.5938, 0.8341, 0.5937, 0.9148, 0.5625, 0.9148, 0.5625, 0.8341, 0.625, 0.8341, 0.625, 0.9148, 0.5937, 0.9148, 0.5938, 0.8341, 0.6562, 0.8341, 0.6563, 0.9148, 0.625, 0.9148, 0.625, 0.8341, 0.6875, 0.8341, 0.6875, 0.9148, 0.6563, 0.9148, 0.6562, 0.8341, 0.7188, 0.8341, 0.7188, 0.9148, 0.6875, 0.9148, 0.6875, 0.8341, 0.75, 0.8341, 0.75, 0.9148, 0.7188, 0.9148, 0.7188, 0.8341, 0.7812, 0.8341, 0.7812, 0.9148, 0.75, 0.9148, 0.75, 0.8341, 0.8125, 0.8341, 0.8125, 0.9148, 0.7812, 0.9148, 0.7812, 0.8341, 0.8438, 0.8341, 0.8438, 0.9148, 0.8125, 0.9148, 0.8125, 0.8341, 0.875, 0.8341, 0.875, 0.9148, 0.8438, 0.9148, 0.8438, 0.8341, 0.9062, 0.8341, 0.9062, 0.9148, 0.875, 0.9148, 0.875, 0.8341, 0.9375, 0.8341, 0.9375, 0.9148, 0.9062, 0.9148, 0.9062, 0.8341, 0.9688, 0.8341, 0.9688, 0.9148, 0.9375, 0.9148, 0.9375, 0.8341, 1.0, 0.8341, 1.0, 0.9148, 0.9688, 0.9148, 0.9688, 0.8341, 1.0, 0.7522, 1.0, 0.8341, 0.9688, 0.8341, 0.9687, 0.7522, 0.9687, 0.7522, 0.9688, 0.8341, 0.9375, 0.8341, 0.9375, 0.7522, 0.9375, 0.7522, 0.9375, 0.8341, 0.9062, 0.8341, 0.9062, 0.7522, 0.9062, 0.7522, 0.9062, 0.8341, 0.875, 0.8341, 0.875, 0.7522, 0.875, 0.7522, 0.875, 0.8341, 0.8438, 0.8341, 0.8438, 0.7522, 0.8438, 0.7522, 0.8438, 0.8341, 0.8125, 0.8341, 0.8125, 0.7522, 0.8125, 0.7522, 0.8125, 0.8341, 0.7812, 0.8341, 0.7813, 0.7522, 0.7813, 0.7522, 0.7812, 0.8341, 0.75, 0.8341, 0.75, 0.7522, 0.75, 0.7522, 0.75, 0.8341, 0.7188, 0.8341, 0.7188, 0.7522, 0.7188, 0.7522, 0.7188, 0.8341, 0.6875, 0.8341, 0.6875, 0.7522, 0.6875, 0.7522, 0.6875, 0.8341, 0.6562, 0.8341, 0.6562, 0.7522, 0.6562, 0.7522, 0.6562, 0.8341, 0.625, 0.8341, 0.625, 0.7522, 0.625, 0.7522, 0.625, 0.8341, 0.5938, 0.8341, 0.5937, 0.7522, 0.5937, 0.7522, 0.5938, 0.8341, 0.5625, 0.8341, 0.5625, 0.7522, 0.5625, 0.7522, 0.5625, 0.8341, 0.5312, 0.8341, 0.5312, 0.7522, 0.5312, 0.7522, 0.5312, 0.8341, 0.5, 0.8341, 0.5, 0.7522, 0.5, 0.7522, 0.5, 0.8341, 0.4688, 0.8341, 0.4688, 0.7522, 0.4688, 0.7522, 0.4688, 0.8341, 0.4375, 0.8341, 0.4375, 0.7522, 0.4375, 0.7522, 0.4375, 0.8341, 0.4062, 0.8341, 0.4062, 0.7522, 0.4062, 0.7522, 0.4062, 0.8341, 0.375, 0.8341, 0.375, 0.7522, 0.375, 0.7522, 0.375, 0.8341, 0.3438, 0.8341, 0.3438, 0.7522, 0.3438, 0.7522, 0.3438, 0.8341, 0.3125, 0.8341, 0.3125, 0.7522, 0.3125, 0.7522, 0.3125, 0.8341, 0.2812, 0.8341, 0.2813, 0.7522, 0.2813, 0.7522, 0.2812, 0.8341, 0.25, 0.8341, 0.25, 0.7522, 0.25, 0.7522, 0.25, 0.8341, 0.2188, 0.8341, 0.2188, 0.7522, 0.2188, 0.7522, 0.2188, 0.8341, 0.1875, 0.8341, 0.1875, 0.7522, 0.1875, 0.7522, 0.1875, 0.8341, 0.1562, 0.8341, 0.1563, 0.7522, 0.1563, 0.7522, 0.1562, 0.8341, 0.125, 0.8341, 0.125, 0.7522, 0.125, 0.7522, 0.125, 0.8341, 0.09375, 0.8341, 0.09375, 0.7522, 0.09375, 0.7522, 0.09375, 0.8341, 0.0625, 0.8341, 0.0625, 0.7522, 0.0625, 0.7522, 0.0625, 0.8341, 0.03125, 0.8341, 0.03125, 0.7522, 0.03125, 0.7522, 0.03125, 0.8341, 0.0, 0.8341, 0.0, 0.7522, 1.0, 0.282, 1.0, 0.3873, 0.9687, 0.3873, 0.9688, 0.282, 0.9688, 0.282, 0.9687, 0.3873, 0.9375, 0.3873, 0.9375, 0.282, 0.9375, 0.282, 0.9375, 0.3873, 0.9062, 0.3873, 0.9062, 0.282, 0.9062, 0.282, 0.9062, 0.3873, 0.875, 0.3873, 0.875, 0.282, 0.875, 0.282, 0.875, 0.3873, 0.8438, 0.3873, 0.8438, 0.282, 0.8438, 0.282, 0.8438, 0.3873, 0.8125, 0.3873, 0.8125, 0.282, 0.8125, 0.282, 0.8125, 0.3873, 0.7812, 0.3873, 0.7813, 0.282, 0.7813, 0.282, 0.7812, 0.3873, 0.75, 0.3873, 0.75, 0.282, 0.75, 0.282, 0.75, 0.3873, 0.7188, 0.3873, 0.7188, 0.282, 0.7188, 0.282, 0.7188, 0.3873, 0.6875, 0.3873, 0.6875, 0.282, 0.6875, 0.282, 0.6875, 0.3873, 0.6563, 0.3873, 0.6562, 0.282, 0.6562, 0.282, 0.6563, 0.3873, 0.625, 0.3873, 0.625, 0.282, 0.625, 0.282, 0.625, 0.3873, 0.5938, 0.3873, 0.5938, 0.282, 0.5938, 0.282, 0.5938, 0.3873, 0.5625, 0.3873, 0.5625, 0.282, 0.5625, 0.282, 0.5625, 0.3873, 0.5312, 0.3873, 0.5312, 0.282, 0.5312, 0.282, 0.5312, 0.3873, 0.5, 0.3873, 0.5, 0.282, 0.5, 0.282, 0.5, 0.3873, 0.4688, 0.3873, 0.4688, 0.282, 0.4688, 0.282, 0.4688, 0.3873, 0.4375, 0.3873, 0.4375, 0.282, 0.4375, 0.282, 0.4375, 0.3873, 0.4062, 0.3873, 0.4062, 0.282, 0.4062, 0.282, 0.4062, 0.3873, 0.375, 0.3873, 0.375, 0.282, 0.375, 0.282, 0.375, 0.3873, 0.3438, 0.3873, 0.3438, 0.282, 0.3438, 0.282, 0.3438, 0.3873, 0.3125, 0.3873, 0.3125, 0.282, 0.3125, 0.282, 0.3125, 0.3873, 0.2813, 0.3873, 0.2813, 0.282, 0.2813, 0.282, 0.2813, 0.3873, 0.25, 0.3873, 0.25, 0.282, 0.25, 0.282, 0.25, 0.3873, 0.2188, 0.3873, 0.2188, 0.282, 0.2188, 0.282, 0.2188, 0.3873, 0.1875, 0.3873, 0.1875, 0.282, 0.1875, 0.282, 0.1875, 0.3873, 0.1562, 0.3873, 0.1563, 0.282, 0.1563, 0.282, 0.1562, 0.3873, 0.125, 0.3873, 0.125, 0.282, 0.125, 0.282, 0.125, 0.3873, 0.09375, 0.3873, 0.09375, 0.282, 0.09375, 0.282, 0.09375, 0.3873, 0.0625, 0.3873, 0.0625, 0.282, 0.0625, 0.282, 0.0625, 0.3873, 0.03125, 0.3873, 0.03125, 0.282, 0.03125, 0.282, 0.03125, 0.3873, 0.0, 0.3873, 0.0, 0.282, 1.0, 0.3873, 1.0, 0.4509, 0.9687, 0.4509, 0.9687, 0.3873, 0.9687, 0.3873, 0.9687, 0.4509, 0.9375, 0.4509, 0.9375, 0.3873, 0.9375, 0.3873, 0.9375, 0.4509, 0.9062, 0.4509, 0.9062, 0.3873, 0.9062, 0.3873, 0.9062, 0.4509, 0.875, 0.4509, 0.875, 0.3873, 0.875, 0.3873, 0.875, 0.4509, 0.8438, 0.4509, 0.8438, 0.3873, 0.8438, 0.3873, 0.8438, 0.4509, 0.8125, 0.4509, 0.8125, 0.3873, 0.8125, 0.3873, 0.8125, 0.4509, 0.7812, 0.4509, 0.7812, 0.3873, 0.7812, 0.3873, 0.7812, 0.4509, 0.75, 0.4509, 0.75, 0.3873, 0.75, 0.3873, 0.75, 0.4509, 0.7187, 0.4509, 0.7188, 0.3873, 0.7188, 0.3873, 0.7187, 0.4509, 0.6875, 0.4509, 0.6875, 0.3873, 0.6875, 0.3873, 0.6875, 0.4509, 0.6562, 0.4509, 0.6563, 0.3873, 0.6563, 0.3873, 0.6562, 0.4509, 0.625, 0.4509, 0.625, 0.3873, 0.625, 0.3873, 0.625, 0.4509, 0.5937, 0.4509, 0.5938, 0.3873, 0.5938, 0.3873, 0.5937, 0.4509, 0.5625, 0.4509, 0.5625, 0.3873, 0.5625, 0.3873, 0.5625, 0.4509, 0.5312, 0.4509, 0.5312, 0.3873, 0.5312, 0.3873, 0.5312, 0.4509, 0.5, 0.4509, 0.5, 0.3873, 0.5, 0.3873, 0.5, 0.4509, 0.4687, 0.4509, 0.4688, 0.3873, 0.4688, 0.3873, 0.4687, 0.4509, 0.4375, 0.4509, 0.4375, 0.3873, 0.4375, 0.3873, 0.4375, 0.4509, 0.4062, 0.4509, 0.4062, 0.3873, 0.4062, 0.3873, 0.4062, 0.4509, 0.375, 0.4509, 0.375, 0.3873, 0.375, 0.3873, 0.375, 0.4509, 0.3437, 0.4509, 0.3438, 0.3873, 0.3438, 0.3873, 0.3437, 0.4509, 0.3125, 0.4509, 0.3125, 0.3873, 0.3125, 0.3873, 0.3125, 0.4509, 0.2812, 0.4509, 0.2813, 0.3873, 0.2813, 0.3873, 0.2812, 0.4509, 0.25, 0.4509, 0.25, 0.3873, 0.25, 0.3873, 0.25, 0.4509, 0.2188, 0.4509, 0.2188, 0.3873, 0.2188, 0.3873, 0.2188, 0.4509, 0.1875, 0.4509, 0.1875, 0.3873, 0.1875, 0.3873, 0.1875, 0.4509, 0.1562, 0.4509, 0.1562, 0.3873, 0.1562, 0.3873, 0.1562, 0.4509, 0.125, 0.4509, 0.125, 0.3873, 0.125, 0.3873, 0.125, 0.4509, 0.09375, 0.4509, 0.09375, 0.3873, 0.09375, 0.3873, 0.09375, 0.4509, 0.0625, 0.4509, 0.0625, 0.3873, 0.0625, 0.3873, 0.0625, 0.4509, 0.03125, 0.4509, 0.03125, 0.3873, 0.03125, 0.3873, 0.03125, 0.4509, 0.0, 0.4509, 0.0, 0.3873, 1.0, 0.5845, 1.0, 0.6759, 0.9687, 0.6759, 0.9687, 0.5845, 0.9687, 0.5845, 0.9687, 0.6759, 0.9375, 0.6759, 0.9375, 0.5845, 0.9375, 0.5845, 0.9375, 0.6759, 0.9062, 0.6759, 0.9062, 0.5845, 0.9062, 0.5845, 0.9062, 0.6759, 0.875, 0.6759, 0.875, 0.5845, 0.875, 0.5845, 0.875, 0.6759, 0.8438, 0.6759, 0.8437, 0.5845, 0.8437, 0.5845, 0.8438, 0.6759, 0.8125, 0.6759, 0.8125, 0.5845, 0.8125, 0.5845, 0.8125, 0.6759, 0.7813, 0.6759, 0.7812, 0.5845, 0.7812, 0.5845, 0.7813, 0.6759, 0.75, 0.6759, 0.75, 0.5845, 0.75, 0.5845, 0.75, 0.6759, 0.7188, 0.6759, 0.7187, 0.5845, 0.7187, 0.5845, 0.7188, 0.6759, 0.6875, 0.6759, 0.6875, 0.5845, 0.6875, 0.5845, 0.6875, 0.6759, 0.6563, 0.6759, 0.6562, 0.5845, 0.6562, 0.5845, 0.6563, 0.6759, 0.625, 0.6759, 0.625, 0.5845, 0.625, 0.5845, 0.625, 0.6759, 0.5938, 0.6759, 0.5937, 0.5845, 0.5937, 0.5845, 0.5938, 0.6759, 0.5625, 0.6759, 0.5625, 0.5845, 0.5625, 0.5845, 0.5625, 0.6759, 0.5312, 0.6759, 0.5313, 0.5845, 0.5313, 0.5845, 0.5312, 0.6759, 0.5, 0.6759, 0.5, 0.5845, 0.5, 0.5845, 0.5, 0.6759, 0.4687, 0.6759, 0.4687, 0.5845, 0.4687, 0.5845, 0.4687, 0.6759, 0.4375, 0.6759, 0.4375, 0.5845, 0.4375, 0.5845, 0.4375, 0.6759, 0.4062, 0.6759, 0.4062, 0.5845, 0.4062, 0.5845, 0.4062, 0.6759, 0.375, 0.6759, 0.375, 0.5845, 0.375, 0.5845, 0.375, 0.6759, 0.3438, 0.6759, 0.3437, 0.5845, 0.3437, 0.5845, 0.3438, 0.6759, 0.3125, 0.6759, 0.3125, 0.5845, 0.3125, 0.5845, 0.3125, 0.6759, 0.2812, 0.6759, 0.2812, 0.5845, 0.2812, 0.5845, 0.2812, 0.6759, 0.25, 0.6759, 0.25, 0.5845, 0.25, 0.5845, 0.25, 0.6759, 0.2188, 0.6759, 0.2187, 0.5845, 0.2187, 0.5845, 0.2188, 0.6759, 0.1875, 0.6759, 0.1875, 0.5845, 0.1875, 0.5845, 0.1875, 0.6759, 0.1563, 0.6759, 0.1562, 0.5845, 0.1562, 0.5845, 0.1563, 0.6759, 0.125, 0.6759, 0.125, 0.5845, 0.125, 0.5845, 0.125, 0.6759, 0.09375, 0.6759, 0.09375, 0.5845, 0.09375, 0.5845, 0.09375, 0.6759, 0.0625, 0.6759, 0.0625, 0.5845, 0.0625, 0.5845, 0.0625, 0.6759, 0.03125, 0.6759, 0.03125, 0.5845, 0.03125, 0.5845, 0.03125, 0.6759, 0.0, 0.6759, 0.0, 0.5845, 0.03125, 0.5015, 0.03125, 0.5845, 0.0, 0.5845, 0.0, 0.5015, 0.0625, 0.5015, 0.0625, 0.5845, 0.03125, 0.5845, 0.03125, 0.5015, 0.09375, 0.5015, 0.09375, 0.5845, 0.0625, 0.5845, 0.0625, 0.5015, 0.125, 0.5015, 0.125, 0.5845, 0.09375, 0.5845, 0.09375, 0.5015, 0.1563, 0.5015, 0.1562, 0.5845, 0.125, 0.5845, 0.125, 0.5015, 0.1875, 0.5015, 0.1875, 0.5845, 0.1562, 0.5845, 0.1563, 0.5015, 0.2188, 0.5015, 0.2187, 0.5845, 0.1875, 0.5845, 0.1875, 0.5015, 0.25, 0.5015, 0.25, 0.5845, 0.2187, 0.5845, 0.2188, 0.5015, 0.2812, 0.5015, 0.2812, 0.5845, 0.25, 0.5845, 0.25, 0.5015, 0.3125, 0.5015, 0.3125, 0.5845, 0.2812, 0.5845, 0.2812, 0.5015, 0.3437, 0.5015, 0.3437, 0.5845, 0.3125, 0.5845, 0.3125, 0.5015, 0.375, 0.5015, 0.375, 0.5845, 0.3437, 0.5845, 0.3437, 0.5015, 0.4063, 0.5015, 0.4062, 0.5845, 0.375, 0.5845, 0.375, 0.5015, 0.4375, 0.5015, 0.4375, 0.5845, 0.4062, 0.5845, 0.4063, 0.5015, 0.4687, 0.5015, 0.4687, 0.5845, 0.4375, 0.5845, 0.4375, 0.5015, 0.5, 0.5015, 0.5, 0.5845, 0.4687, 0.5845, 0.4687, 0.5015, 0.5312, 0.5015, 0.5313, 0.5845, 0.5, 0.5845, 0.5, 0.5015, 0.5625, 0.5015, 0.5625, 0.5845, 0.5313, 0.5845, 0.5312, 0.5015, 0.5938, 0.5015, 0.5937, 0.5845, 0.5625, 0.5845, 0.5625, 0.5015, 0.625, 0.5015, 0.625, 0.5845, 0.5937, 0.5845, 0.5938, 0.5015, 0.6562, 0.5015, 0.6562, 0.5845, 0.625, 0.5845, 0.625, 0.5015, 0.6875, 0.5015, 0.6875, 0.5845, 0.6562, 0.5845, 0.6562, 0.5015, 0.7187, 0.5015, 0.7187, 0.5845, 0.6875, 0.5845, 0.6875, 0.5015, 0.75, 0.5015, 0.75, 0.5845, 0.7187, 0.5845, 0.7187, 0.5015, 0.7812, 0.5015, 0.7812, 0.5845, 0.75, 0.5845, 0.75, 0.5015, 0.8125, 0.5015, 0.8125, 0.5845, 0.7812, 0.5845, 0.7812, 0.5015, 0.8438, 0.5015, 0.8437, 0.5845, 0.8125, 0.5845, 0.8125, 0.5015, 0.875, 0.5015, 0.875, 0.5845, 0.8437, 0.5845, 0.8438, 0.5015, 0.9062, 0.5015, 0.9062, 0.5845, 0.875, 0.5845, 0.875, 0.5015, 0.9375, 0.5015, 0.9375, 0.5845, 0.9062, 0.5845, 0.9062, 0.5015, 0.9688, 0.5015, 0.9687, 0.5845, 0.9375, 0.5845, 0.9375, 0.5015, 1.0, 0.5015, 1.0, 0.5845, 0.9687, 0.5845, 0.9688, 0.5015])
me_cylinder.use_remesh_fix_poles = True
me_cylinder.use_remesh_preserve_attributes = False
me_cylinder.update()
me_cylinder_001 = bpy.data.meshes.new('Cylinder.001')
me_cylinder_001.from_pydata([(-6.589e-10, 2.55, -0.8613), (-6.589e-10, 2.55, 0.8613), (0.4975, 2.501, -0.8613), (0.4975, 2.501, 0.8613), (0.9758, 2.356, -0.8613), (0.9758, 2.356, 0.8613), (1.417, 2.12, -0.8613), (1.417, 2.12, 0.8613), (1.803, 1.803, -0.8613), (1.803, 1.803, 0.8613), (2.12, 1.417, -0.8613), (2.12, 1.417, 0.8613), (2.356, 0.9758, -0.8613), (2.356, 0.9758, 0.8613), (2.501, 0.4975, -0.8613), (2.501, 0.4975, 0.8613), (2.55, -1.154e-07, -0.8613), (2.55, -1.154e-07, 0.8613), (2.501, -0.4975, -0.8613), (2.501, -0.4975, 0.8613), (2.356, -0.9758, -0.8613), (2.356, -0.9758, 0.8613), (2.12, -1.417, -0.8613), (2.12, -1.417, 0.8613), (1.803, -1.803, -0.8613), (1.803, -1.803, 0.8613), (1.417, -2.12, -0.8613), (1.417, -2.12, 0.8613), (0.9758, -2.356, -0.8613), (0.9758, -2.356, 0.8613), (0.4975, -2.501, -0.8613), (0.4975, -2.501, 0.8613), (-2.236e-07, -2.55, -0.8613), (-2.236e-07, -2.55, 0.8613), (-0.4975, -2.501, -0.8613), (-0.4975, -2.501, 0.8613), (-0.9758, -2.356, -0.8613), (-0.9758, -2.356, 0.8613), (-1.417, -2.12, -0.8613), (-1.417, -2.12, 0.8613), (-1.803, -1.803, -0.8613), (-1.803, -1.803, 0.8613), (-2.12, -1.417, -0.8613), (-2.12, -1.417, 0.8613), (-2.356, -0.9758, -0.8613), (-2.356, -0.9758, 0.8613), (-2.501, -0.4975, -0.8613), (-2.501, -0.4975, 0.8613), (-2.55, 2.645e-08, -0.8613), (-2.55, 2.645e-08, 0.8613), (-2.501, 0.4975, -0.8613), (-2.501, 0.4975, 0.8613), (-2.356, 0.9758, -0.8613), (-2.356, 0.9758, 0.8613), (-2.12, 1.417, -0.8613), (-2.12, 1.417, 0.8613), (-1.803, 1.803, -0.8613), (-1.803, 1.803, 0.8613), (-1.417, 2.12, -0.8613), (-1.417, 2.12, 0.8613), (-0.9758, 2.356, -0.8613), (-0.9758, 2.356, 0.8613), (-0.4975, 2.501, -0.8613), (-0.4975, 2.501, 0.8613), (0.0, 3.087, 0.0), (0.6022, 3.028, 0.0), (1.181, 2.852, 0.0), (1.715, 2.567, 0.0), (2.183, 2.183, 0.0), (2.567, 1.715, 0.0), (2.852, 1.181, 0.0), (3.028, 0.6022, 0.0), (3.087, -1.349e-07, 0.0), (3.028, -0.6022, 0.0), (2.852, -1.181, 0.0), (2.567, -1.715, 0.0), (2.183, -2.183, 0.0), (1.715, -2.567, 0.0), (1.181, -2.852, 0.0), (0.6022, -3.028, 0.0), (-2.699e-07, -3.087, 0.0), (-0.6022, -3.028, 0.0), (-1.181, -2.852, 0.0), (-1.715, -2.567, 0.0), (-2.183, -2.183, 0.0), (-2.567, -1.715, 0.0), (-2.852, -1.181, 0.0), (-3.028, -0.6022, 0.0), (-3.087, 3.681e-08, 0.0), (-3.028, 0.6022, 0.0), (-2.852, 1.181, 0.0), (-2.567, 1.715, 0.0), (-2.183, 2.183, 0.0), (-1.715, 2.567, 0.0), (-1.181, 2.852, 0.0), (-0.6022, 3.028, 0.0), (6.329e-09, 2.947, 0.42), (0.5748, 2.89, 0.42), (1.128, 2.722, 0.42), (1.637, 2.45, 0.42), (2.084, 2.084, 0.42), (2.45, 1.637, 0.42), (2.722, 1.128, 0.42), (2.89, 0.5748, 0.42), (2.947, -1.303e-07, 0.42), (2.89, -0.5748, 0.42), (2.722, -1.128, 0.42), (2.45, -1.637, 0.42), (2.084, -2.084, 0.42), (1.637, -2.45, 0.42), (1.128, -2.722, 0.42), (0.5748, -2.89, 0.42), (-2.513e-07, -2.947, 0.42), (-0.5748, -2.89, 0.42), (-1.128, -2.722, 0.42), (-1.637, -2.45, 0.42), (-2.084, -2.084, 0.42), (-2.45, -1.637, 0.42), (-2.722, -1.128, 0.42), (-2.89, -0.5748, 0.42), (-2.947, 3.359e-08, 0.42), (-2.89, 0.5748, 0.42), (-2.722, 1.128, 0.42), (-2.45, 1.637, 0.42), (-2.084, 2.084, 0.42), (-1.637, 2.45, 0.42), (-1.128, 2.722, 0.42), (-0.5748, 2.89, 0.42), (0.5748, 2.89, -0.42), (1.128, 2.722, -0.42), (1.637, 2.45, -0.42), (2.084, 2.084, -0.42), (2.45, 1.637, -0.42), (2.722, 1.128, -0.42), (2.89, 0.5748, -0.42), (2.947, -1.303e-07, -0.42), (2.89, -0.5748, -0.42), (2.722, -1.128, -0.42), (2.45, -1.637, -0.42), (2.084, -2.084, -0.42), (1.637, -2.45, -0.42), (1.128, -2.722, -0.42), (0.5748, -2.89, -0.42), (-2.513e-07, -2.947, -0.42), (-0.5748, -2.89, -0.42), (-1.128, -2.722, -0.42), (-1.637, -2.45, -0.42), (-2.084, -2.084, -0.42), (-2.45, -1.637, -0.42), (-2.722, -1.128, -0.42), (-2.89, -0.5748, -0.42), (-2.947, 3.359e-08, -0.42), (-2.89, 0.5748, -0.42), (-2.722, 1.128, -0.42), (-2.45, 1.637, -0.42), (-2.084, 2.084, -0.42), (-1.637, 2.45, -0.42), (-1.128, 2.722, -0.42), (-0.5748, 2.89, -0.42), (6.329e-09, 2.947, -0.42)], [], [(96, 1, 3, 97), (97, 3, 5, 98), (98, 5, 7, 99), (99, 7, 9, 100), (100, 9, 11, 101), (101, 11, 13, 102), (102, 13, 15, 103), (103, 15, 17, 104), (104, 17, 19, 105), (105, 19, 21, 106), (106, 21, 23, 107), (107, 23, 25, 108), (108, 25, 27, 109), (109, 27, 29, 110), (110, 29, 31, 111), (111, 31, 33, 112), (112, 33, 35, 113), (113, 35, 37, 114), (114, 37, 39, 115), (115, 39, 41, 116), (116, 41, 43, 117), (117, 43, 45, 118), (118, 45, 47, 119), (119, 47, 49, 120), (120, 49, 51, 121), (121, 51, 53, 122), (122, 53, 55, 123), (123, 55, 57, 124), (124, 57, 59, 125), (125, 59, 61, 126), (157, 94, 95, 158), (126, 61, 63, 127), (127, 63, 1, 96), (158, 95, 64, 159), (156, 93, 94, 157), (155, 92, 93, 156), (154, 91, 92, 155), (153, 90, 91, 154), (152, 89, 90, 153), (151, 88, 89, 152), (150, 87, 88, 151), (149, 86, 87, 150), (148, 85, 86, 149), (147, 84, 85, 148), (146, 83, 84, 147), (145, 82, 83, 146), (144, 81, 82, 145), (143, 80, 81, 144), (142, 79, 80, 143), (141, 78, 79, 142), (140, 77, 78, 141), (139, 76, 77, 140), (138, 75, 76, 139), (137, 74, 75, 138), (136, 73, 74, 137), (135, 72, 73, 136), (134, 71, 72, 135), (133, 70, 71, 134), (132, 69, 70, 133), (131, 68, 69, 132), (130, 67, 68, 131), (129, 66, 67, 130), (128, 65, 66, 129), (159, 64, 65, 128), (95, 127, 96, 64), (94, 126, 127, 95), (93, 125, 126, 94), (92, 124, 125, 93), (91, 123, 124, 92), (90, 122, 123, 91), (89, 121, 122, 90), (88, 120, 121, 89), (87, 119, 120, 88), (86, 118, 119, 87), (85, 117, 118, 86), (84, 116, 117, 85), (83, 115, 116, 84), (82, 114, 115, 83), (81, 113, 114, 82), (80, 112, 113, 81), (79, 111, 112, 80), (78, 110, 111, 79), (77, 109, 110, 78), (76, 108, 109, 77), (75, 107, 108, 76), (74, 106, 107, 75), (73, 105, 106, 74), (72, 104, 105, 73), (71, 103, 104, 72), (70, 102, 103, 71), (69, 101, 102, 70), (68, 100, 101, 69), (67, 99, 100, 68), (66, 98, 99, 67), (65, 97, 98, 66), (64, 96, 97, 65), (0, 159, 128, 2), (2, 128, 129, 4), (4, 129, 130, 6), (6, 130, 131, 8), (8, 131, 132, 10), (10, 132, 133, 12), (12, 133, 134, 14), (14, 134, 135, 16), (16, 135, 136, 18), (18, 136, 137, 20), (20, 137, 138, 22), (22, 138, 139, 24), (24, 139, 140, 26), (26, 140, 141, 28), (28, 141, 142, 30), (30, 142, 143, 32), (32, 143, 144, 34), (34, 144, 145, 36), (36, 145, 146, 38), (38, 146, 147, 40), (40, 147, 148, 42), (42, 148, 149, 44), (44, 149, 150, 46), (46, 150, 151, 48), (48, 151, 152, 50), (50, 152, 153, 52), (52, 153, 154, 54), (54, 154, 155, 56), (56, 155, 156, 58), (58, 156, 157, 60), (62, 158, 159, 0), (60, 157, 158, 62)])
me_cylinder_001.polygons.foreach_set('use_smooth', [True] * 128)
_uv = me_cylinder_001.uv_layers.new(name='UVMap')
_uv.uv.foreach_set('vector', [1.0, 0.7421, 1.0, 1.0, 0.9688, 1.0, 0.9688, 0.7421, 0.9688, 0.7421, 0.9688, 1.0, 0.9375, 1.0, 0.9375, 0.7421, 0.9375, 0.7421, 0.9375, 1.0, 0.9062, 1.0, 0.9062, 0.7421, 0.9062, 0.7421, 0.9062, 1.0, 0.875, 1.0, 0.875, 0.7421, 0.875, 0.7421, 0.875, 1.0, 0.8438, 1.0, 0.8438, 0.7421, 0.8438, 0.7421, 0.8438, 1.0, 0.8125, 1.0, 0.8125, 0.7421, 0.8125, 0.7421, 0.8125, 1.0, 0.7812, 1.0, 0.7812, 0.7421, 0.7812, 0.7421, 0.7812, 1.0, 0.75, 1.0, 0.75, 0.7421, 0.75, 0.7421, 0.75, 1.0, 0.7188, 1.0, 0.7188, 0.7421, 0.7188, 0.7421, 0.7188, 1.0, 0.6875, 1.0, 0.6875, 0.7421, 0.6875, 0.7421, 0.6875, 1.0, 0.6562, 1.0, 0.6562, 0.7421, 0.6562, 0.7421, 0.6562, 1.0, 0.625, 1.0, 0.625, 0.7421, 0.625, 0.7421, 0.625, 1.0, 0.5938, 1.0, 0.5938, 0.7421, 0.5938, 0.7421, 0.5938, 1.0, 0.5625, 1.0, 0.5625, 0.7421, 0.5625, 0.7421, 0.5625, 1.0, 0.5312, 1.0, 0.5312, 0.7421, 0.5312, 0.7421, 0.5312, 1.0, 0.5, 1.0, 0.5, 0.7421, 0.5, 0.7421, 0.5, 1.0, 0.4688, 1.0, 0.4688, 0.7421, 0.4688, 0.7421, 0.4688, 1.0, 0.4375, 1.0, 0.4375, 0.7421, 0.4375, 0.7421, 0.4375, 1.0, 0.4062, 1.0, 0.4062, 0.7421, 0.4062, 0.7421, 0.4062, 1.0, 0.375, 1.0, 0.375, 0.7421, 0.375, 0.7421, 0.375, 1.0, 0.3438, 1.0, 0.3438, 0.7421, 0.3438, 0.7421, 0.3438, 1.0, 0.3125, 1.0, 0.3125, 0.7421, 0.3125, 0.7421, 0.3125, 1.0, 0.2812, 1.0, 0.2812, 0.7421, 0.2812, 0.7421, 0.2812, 1.0, 0.25, 1.0, 0.25, 0.7421, 0.25, 0.7421, 0.25, 1.0, 0.2188, 1.0, 0.2188, 0.7421, 0.2188, 0.7421, 0.2188, 1.0, 0.1875, 1.0, 0.1875, 0.7421, 0.1875, 0.7421, 0.1875, 1.0, 0.1562, 1.0, 0.1562, 0.7421, 0.1562, 0.7421, 0.1562, 1.0, 0.125, 1.0, 0.125, 0.7421, 0.125, 0.7421, 0.125, 1.0, 0.09375, 1.0, 0.09375, 0.7421, 0.09375, 0.7421, 0.09375, 1.0, 0.0625, 1.0, 0.0625, 0.7421, 0.0625, 0.2362, 0.0625, 0.4892, 0.03125, 0.4892, 0.03125, 0.2362, 0.0625, 0.7421, 0.0625, 1.0, 0.03125, 1.0, 0.03125, 0.7421, 0.03125, 0.7421, 0.03125, 1.0, 0.0, 1.0, 0.0, 0.7421, 0.03125, 0.2362, 0.03125, 0.4892, 0.0, 0.4892, 0.0, 0.2362, 0.09375, 0.2362, 0.09375, 0.4892, 0.0625, 0.4892, 0.0625, 0.2362, 0.125, 0.2362, 0.125, 0.4892, 0.09375, 0.4892, 0.09375, 0.2362, 0.1562, 0.2362, 0.1562, 0.4892, 0.125, 0.4892, 0.125, 0.2362, 0.1875, 0.2362, 0.1875, 0.4892, 0.1562, 0.4892, 0.1562, 0.2362, 0.2188, 0.2362, 0.2188, 0.4892, 0.1875, 0.4892, 0.1875, 0.2362, 0.25, 0.2362, 0.25, 0.4892, 0.2188, 0.4892, 0.2188, 0.2362, 0.2812, 0.2362, 0.2812, 0.4892, 0.25, 0.4892, 0.25, 0.2362, 0.3125, 0.2362, 0.3125, 0.4892, 0.2812, 0.4892, 0.2812, 0.2362, 0.3438, 0.2362, 0.3438, 0.4892, 0.3125, 0.4892, 0.3125, 0.2362, 0.375, 0.2362, 0.375, 0.4892, 0.3438, 0.4892, 0.3438, 0.2362, 0.4062, 0.2362, 0.4062, 0.4892, 0.375, 0.4892, 0.375, 0.2362, 0.4375, 0.2362, 0.4375, 0.4892, 0.4062, 0.4892, 0.4062, 0.2362, 0.4688, 0.2362, 0.4688, 0.4892, 0.4375, 0.4892, 0.4375, 0.2362, 0.5, 0.2362, 0.5, 0.4892, 0.4688, 0.4892, 0.4688, 0.2362, 0.5312, 0.2362, 0.5312, 0.4892, 0.5, 0.4892, 0.5, 0.2362, 0.5625, 0.2362, 0.5625, 0.4892, 0.5312, 0.4892, 0.5312, 0.2362, 0.5938, 0.2362, 0.5938, 0.4892, 0.5625, 0.4892, 0.5625, 0.2362, 0.625, 0.2362, 0.625, 0.4892, 0.5938, 0.4892, 0.5938, 0.2362, 0.6562, 0.2362, 0.6562, 0.4892, 0.625, 0.4892, 0.625, 0.2362, 0.6875, 0.2362, 0.6875, 0.4892, 0.6562, 0.4892, 0.6562, 0.2362, 0.7188, 0.2362, 0.7188, 0.4892, 0.6875, 0.4892, 0.6875, 0.2362, 0.75, 0.2362, 0.75, 0.4892, 0.7188, 0.4892, 0.7188, 0.2362, 0.7812, 0.2362, 0.7812, 0.4892, 0.75, 0.4892, 0.75, 0.2362, 0.8125, 0.2362, 0.8125, 0.4892, 0.7812, 0.4892, 0.7812, 0.2362, 0.8438, 0.2362, 0.8438, 0.4892, 0.8125, 0.4892, 0.8125, 0.2362, 0.875, 0.2362, 0.875, 0.4892, 0.8438, 0.4892, 0.8438, 0.2362, 0.9062, 0.2362, 0.9062, 0.4892, 0.875, 0.4892, 0.875, 0.2362, 0.9375, 0.2362, 0.9375, 0.4892, 0.9062, 0.4892, 0.9062, 0.2362, 0.9688, 0.2362, 0.9688, 0.4892, 0.9375, 0.4892, 0.9375, 0.2362, 1.0, 0.2362, 1.0, 0.4892, 0.9688, 0.4892, 0.9688, 0.2362, 0.03125, 0.4892, 0.03125, 0.7421, 0.0, 0.7421, 0.0, 0.4892, 0.0625, 0.4892, 0.0625, 0.7421, 0.03125, 0.7421, 0.03125, 0.4892, 0.09375, 0.4892, 0.09375, 0.7421, 0.0625, 0.7421, 0.0625, 0.4892, 0.125, 0.4892, 0.125, 0.7421, 0.09375, 0.7421, 0.09375, 0.4892, 0.1562, 0.4892, 0.1562, 0.7421, 0.125, 0.7421, 0.125, 0.4892, 0.1875, 0.4892, 0.1875, 0.7421, 0.1562, 0.7421, 0.1562, 0.4892, 0.2188, 0.4892, 0.2188, 0.7421, 0.1875, 0.7421, 0.1875, 0.4892, 0.25, 0.4892, 0.25, 0.7421, 0.2188, 0.7421, 0.2188, 0.4892, 0.2812, 0.4892, 0.2812, 0.7421, 0.25, 0.7421, 0.25, 0.4892, 0.3125, 0.4892, 0.3125, 0.7421, 0.2812, 0.7421, 0.2812, 0.4892, 0.3438, 0.4892, 0.3438, 0.7421, 0.3125, 0.7421, 0.3125, 0.4892, 0.375, 0.4892, 0.375, 0.7421, 0.3438, 0.7421, 0.3438, 0.4892, 0.4062, 0.4892, 0.4062, 0.7421, 0.375, 0.7421, 0.375, 0.4892, 0.4375, 0.4892, 0.4375, 0.7421, 0.4062, 0.7421, 0.4062, 0.4892, 0.4688, 0.4892, 0.4688, 0.7421, 0.4375, 0.7421, 0.4375, 0.4892, 0.5, 0.4892, 0.5, 0.7421, 0.4688, 0.7421, 0.4688, 0.4892, 0.5312, 0.4892, 0.5312, 0.7421, 0.5, 0.7421, 0.5, 0.4892, 0.5625, 0.4892, 0.5625, 0.7421, 0.5312, 0.7421, 0.5312, 0.4892, 0.5938, 0.4892, 0.5938, 0.7421, 0.5625, 0.7421, 0.5625, 0.4892, 0.625, 0.4892, 0.625, 0.7421, 0.5938, 0.7421, 0.5938, 0.4892, 0.6562, 0.4892, 0.6562, 0.7421, 0.625, 0.7421, 0.625, 0.4892, 0.6875, 0.4892, 0.6875, 0.7421, 0.6562, 0.7421, 0.6562, 0.4892, 0.7188, 0.4892, 0.7188, 0.7421, 0.6875, 0.7421, 0.6875, 0.4892, 0.75, 0.4892, 0.75, 0.7421, 0.7188, 0.7421, 0.7188, 0.4892, 0.7812, 0.4892, 0.7812, 0.7421, 0.75, 0.7421, 0.75, 0.4892, 0.8125, 0.4892, 0.8125, 0.7421, 0.7812, 0.7421, 0.7812, 0.4892, 0.8438, 0.4892, 0.8438, 0.7421, 0.8125, 0.7421, 0.8125, 0.4892, 0.875, 0.4892, 0.875, 0.7421, 0.8438, 0.7421, 0.8438, 0.4892, 0.9062, 0.4892, 0.9062, 0.7421, 0.875, 0.7421, 0.875, 0.4892, 0.9375, 0.4892, 0.9375, 0.7421, 0.9062, 0.7421, 0.9062, 0.4892, 0.9688, 0.4892, 0.9688, 0.7421, 0.9375, 0.7421, 0.9375, 0.4892, 1.0, 0.4892, 1.0, 0.7421, 0.9688, 0.7421, 0.9688, 0.4892, 1.0, 0.0, 1.0, 0.2362, 0.9688, 0.2362, 0.9688, 0.0, 0.9688, 0.0, 0.9688, 0.2362, 0.9375, 0.2362, 0.9375, 0.0, 0.9375, 0.0, 0.9375, 0.2362, 0.9062, 0.2362, 0.9062, 0.0, 0.9062, 0.0, 0.9062, 0.2362, 0.875, 0.2362, 0.875, 0.0, 0.875, 0.0, 0.875, 0.2362, 0.8438, 0.2362, 0.8438, 0.0, 0.8438, 0.0, 0.8438, 0.2362, 0.8125, 0.2362, 0.8125, 0.0, 0.8125, 0.0, 0.8125, 0.2362, 0.7812, 0.2362, 0.7812, 0.0, 0.7812, 0.0, 0.7812, 0.2362, 0.75, 0.2362, 0.75, 0.0, 0.75, 0.0, 0.75, 0.2362, 0.7188, 0.2362, 0.7188, 0.0, 0.7188, 0.0, 0.7188, 0.2362, 0.6875, 0.2362, 0.6875, 0.0, 0.6875, 0.0, 0.6875, 0.2362, 0.6562, 0.2362, 0.6562, 0.0, 0.6562, 0.0, 0.6562, 0.2362, 0.625, 0.2362, 0.625, 0.0, 0.625, 0.0, 0.625, 0.2362, 0.5938, 0.2362, 0.5938, 0.0, 0.5938, 0.0, 0.5938, 0.2362, 0.5625, 0.2362, 0.5625, 0.0, 0.5625, 0.0, 0.5625, 0.2362, 0.5312, 0.2362, 0.5312, 0.0, 0.5312, 0.0, 0.5312, 0.2362, 0.5, 0.2362, 0.5, 0.0, 0.5, 0.0, 0.5, 0.2362, 0.4688, 0.2362, 0.4688, 0.0, 0.4688, 0.0, 0.4688, 0.2362, 0.4375, 0.2362, 0.4375, 0.0, 0.4375, 0.0, 0.4375, 0.2362, 0.4062, 0.2362, 0.4062, 0.0, 0.4062, 0.0, 0.4062, 0.2362, 0.375, 0.2362, 0.375, 0.0, 0.375, 0.0, 0.375, 0.2362, 0.3438, 0.2362, 0.3438, 0.0, 0.3438, 0.0, 0.3438, 0.2362, 0.3125, 0.2362, 0.3125, 0.0, 0.3125, 0.0, 0.3125, 0.2362, 0.2812, 0.2362, 0.2812, 0.0, 0.2812, 0.0, 0.2812, 0.2362, 0.25, 0.2362, 0.25, 0.0, 0.25, 0.0, 0.25, 0.2362, 0.2188, 0.2362, 0.2188, 0.0, 0.2188, 0.0, 0.2188, 0.2362, 0.1875, 0.2362, 0.1875, 0.0, 0.1875, 0.0, 0.1875, 0.2362, 0.1562, 0.2362, 0.1562, 0.0, 0.1562, 0.0, 0.1562, 0.2362, 0.125, 0.2362, 0.125, 0.0, 0.125, 0.0, 0.125, 0.2362, 0.09375, 0.2362, 0.09375, 0.0, 0.09375, 0.0, 0.09375, 0.2362, 0.0625, 0.2362, 0.0625, 0.0, 0.03125, 0.0, 0.03125, 0.2362, 0.0, 0.2362, 0.0, 0.0, 0.0625, 0.0, 0.0625, 0.2362, 0.03125, 0.2362, 0.03125, 0.0])
me_cylinder_001.use_remesh_fix_poles = True
me_cylinder_001.use_remesh_preserve_attributes = False
me_cylinder_001.update()

# ---- objects
ob_tornadobody02 = bpy.data.objects.new('TornadoBody02', me_cylinder)
ob_tornadoring02 = bpy.data.objects.new('TornadoRing02', me_cylinder_001)

# ---- transforms, parenting, visibility, modifiers, constraints
ob_tornadobody02.location = (0.0, 0.0, 0.0)
ob_tornadoring02.location = (0.0, 0.0, 0.0)

# ---- collection membership
col_collection.objects.link(ob_tornadobody02)
col_collection.objects.link(ob_tornadoring02)

# ---- scene / render settings (as saved in the file)
scene.frame_start = 1; scene.frame_end = 250; scene.frame_set(1)
scene.render.engine = 'BLENDER_EEVEE_NEXT'
scene.cycles.use_denoising = False
scene.cycles.samples = 128
scene.cycles.sampling_pattern = 'TABULATED_SOBOL'
scene.cycles.use_adaptive_sampling = False
scene.cycles.use_light_tree = False
scene.view_settings.view_transform = 'Filmic'
bpy.context.view_layer.update()

# ---- added for rendering (the .blend has no active camera and no usable light): camera, sun
cam_auto = bpy.data.cameras.new('AutoCamera')
cam_auto.lens = 50.0
cam_auto.sensor_width = 36.0
cam_auto.clip_end = 1000.0
ob_auto_camera = bpy.data.objects.new('AutoCamera', cam_auto)
scene.collection.objects.link(ob_auto_camera)
ob_auto_camera.location = (13.9575, -16.7491, 16.2354)
ob_auto_camera.rotation_euler = (1.09748, -7.21219e-08, 0.694738)
scene.camera = ob_auto_camera
light_auto_sun = bpy.data.lights.new('AutoSun', 'SUN')
light_auto_sun.energy = 3.0
light_auto_sun.angle = 0.0523599
ob_auto_sun = bpy.data.objects.new('AutoSun', light_auto_sun)
scene.collection.objects.link(ob_auto_sun)
ob_auto_sun.rotation_euler = (0.872665, 0.174533, 0.523599)
bpy.context.view_layer.update()
